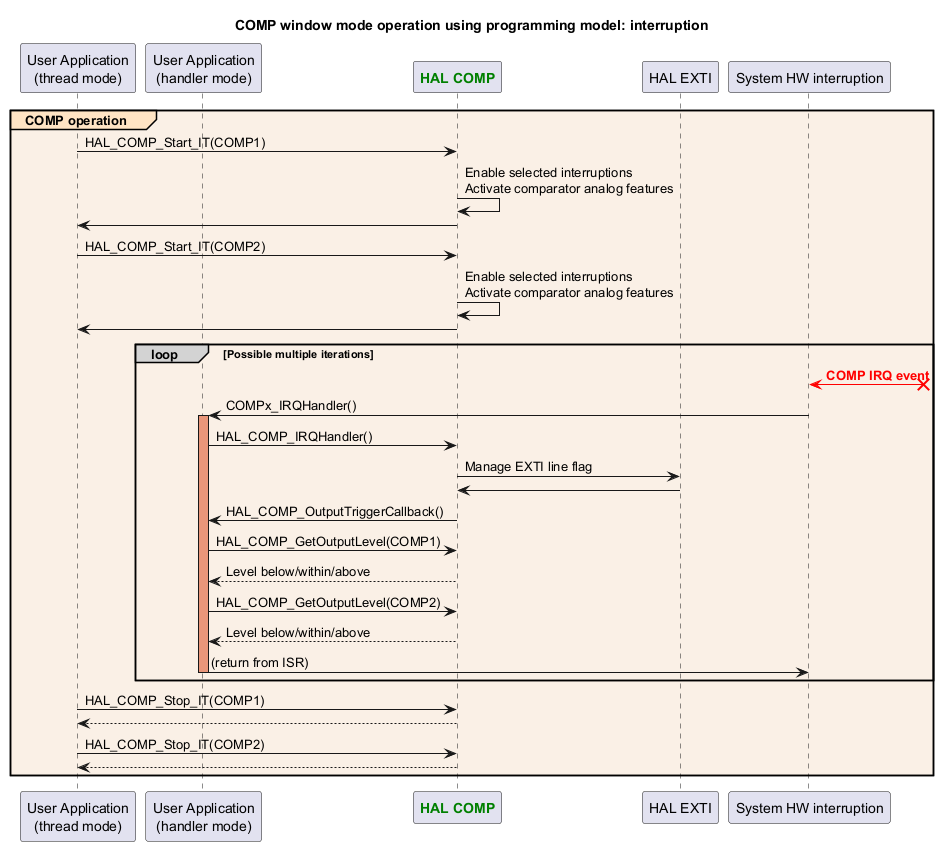

The diagram above was rendered by PlantUML. Its source (embedded in the PNG):
@startuml
title: COMP window mode operation using programming model: interruption

participant "User Application\n(thread mode)" as appli
participant "User Application\n(handler mode)" as appli_IRQ
participant "<font color=green><b>HAL COMP</b></font>" as COMP
participant "HAL EXTI" as EXTI
participant "System HW interruption" as interruption

group#Bisque #Linen COMP operation
appli->COMP : HAL_COMP_Start_IT(COMP1)
COMP->COMP : Enable selected interruptions\nActivate comparator analog features
COMP->appli

appli->COMP : HAL_COMP_Start_IT(COMP2)
COMP->COMP : Enable selected interruptions\nActivate comparator analog features
COMP->appli

loop#lightgrey Possible multiple iterations
interruption <[#red]-x? : <font color=red><b>COMP IRQ event
interruption -> appli_IRQ : COMPx_IRQHandler()
activate appli_IRQ #DarkSalmon
appli_IRQ -> COMP : HAL_COMP_IRQHandler()
COMP -> EXTI : Manage EXTI line flag
COMP <- EXTI
COMP -> appli_IRQ: HAL_COMP_OutputTriggerCallback()
appli_IRQ->COMP : HAL_COMP_GetOutputLevel(COMP1)
COMP --> appli_IRQ: Level below/within/above

appli_IRQ->COMP : HAL_COMP_GetOutputLevel(COMP2)
COMP --> appli_IRQ: Level below/within/above

appli_IRQ -> interruption : (return from ISR)
deactivate appli_IRQ
end
appli->COMP : HAL_COMP_Stop_IT(COMP1)
return
appli->COMP : HAL_COMP_Stop_IT(COMP2)
return
end

@enduml